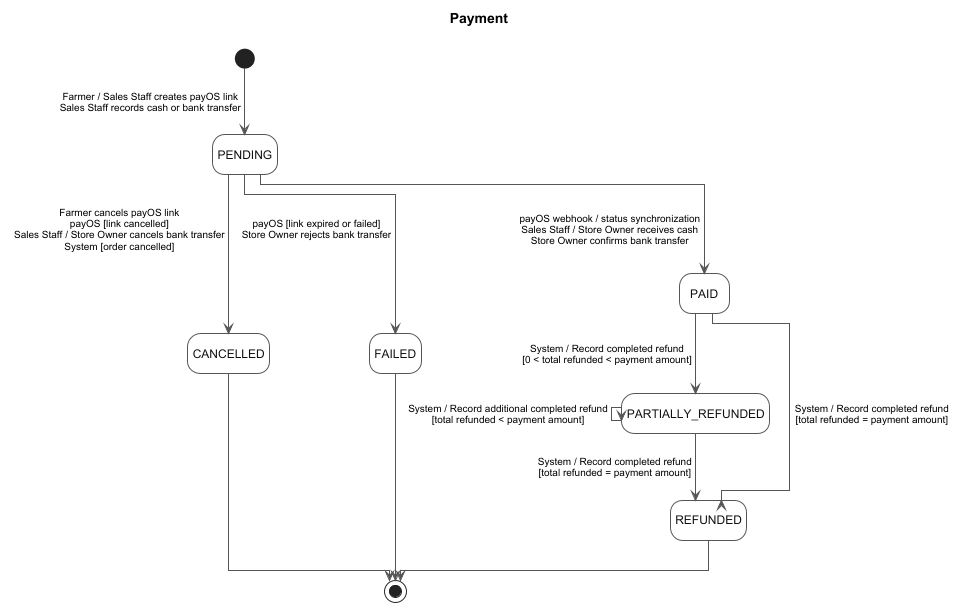

The diagram above was rendered by PlantUML. Its source (embedded in the PNG):
@startuml 05-payment
!pragma layout elk
hide empty description
skinparam backgroundColor White
skinparam shadowing false
skinparam linetype ortho
skinparam defaultFontName Arial
skinparam defaultFontSize 12
skinparam ArrowColor #555555
skinparam ArrowThickness 1
skinparam ArrowFontName Arial
skinparam ArrowFontSize 10
skinparam nodesep 80
skinparam ranksep 120
skinparam state {
    BackgroundColor White
    BorderColor #555555
    BorderThickness 1
    FontColor #111111
    FontStyle plain
    RoundCorner 14
    StartColor Black
    EndColor Black
}

title Payment

[*] -right-> PENDING : Farmer / Sales Staff creates payOS link\nSales Staff records cash or bank transfer
PENDING -right-> PAID : payOS webhook / status synchronization\nSales Staff / Store Owner receives cash\nStore Owner confirms bank transfer
PENDING -down-> FAILED : payOS [link expired or failed]\nStore Owner rejects bank transfer
PENDING -down-> CANCELLED : Farmer cancels payOS link\npayOS [link cancelled]\nSales Staff / Store Owner cancels bank transfer\nSystem [order cancelled]
PAID -right-> PARTIALLY_REFUNDED : System / Record completed refund\n[0 < total refunded < payment amount]
PAID -up-> REFUNDED : System / Record completed refund\n[total refunded = payment amount]
PARTIALLY_REFUNDED -right-> REFUNDED : System / Record completed refund\n[total refunded = payment amount]
PARTIALLY_REFUNDED --> PARTIALLY_REFUNDED : System / Record additional completed refund\n[total refunded < payment amount]
REFUNDED -right-> [*]
FAILED -right-> [*]
CANCELLED -right-> [*]
@enduml